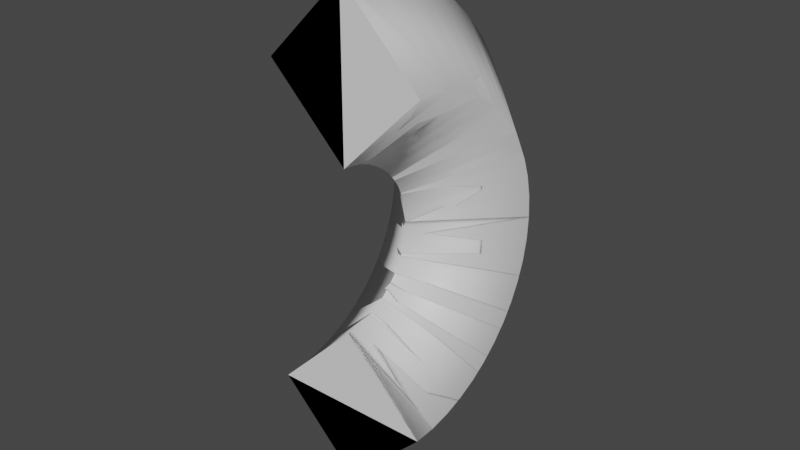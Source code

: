 # Source: surfparts2.blend  (saved by Blender 2.80.44; exported with 4.5.12 LTS)
import bpy
from mathutils import Matrix  # noqa: F401  (used for matrix-valued properties, if any)

bpy.ops.wm.read_factory_settings(use_empty=True)
scene = bpy.context.scene
scene.name = 'Scene'

# ---- collections
col_collection = bpy.data.collections.new('Collection'); scene.collection.children.link(col_collection)

# ---- materials (node trees are filled in below, after node groups)
mat_material_001 = bpy.data.materials.new('Material.001')
mat_material_001.use_transparent_shadow = False
mat_material_001.roughness = 0.25

# ---- material node trees
mat_material_001.use_nodes = True; mat_material_001.node_tree.nodes.clear()
_N = mat_material_001.node_tree.nodes; _L = mat_material_001.node_tree.links
n0 = _N.new('ShaderNodeOutputMaterial'); n0.name = 'Material Output'; n0.location = (300, 300)
n1 = _N.new('ShaderNodeBsdfPrincipled'); n1.name = 'Principled BSDF'; n1.location = (10, 300)
n1.distribution = 'GGX'
n1.subsurface_method = 'BURLEY'
n1.inputs[3].default_value = 1.45
_L.new(n1.outputs[0], n0.inputs[0])
n0.is_active_output = True

# ---- world
world_world = bpy.data.worlds.new('World'); scene.world = world_world
world_world.use_nodes = True; world_world.node_tree.nodes.clear()
_N = world_world.node_tree.nodes; _L = world_world.node_tree.links
n0 = _N.new('ShaderNodeOutputWorld'); n0.name = 'World Output'; n0.location = (300, 300)
n1 = _N.new('ShaderNodeBackground'); n1.name = 'Background'; n1.location = (10, 300)
n1.inputs[0].default_value = (0.05088, 0.05088, 0.05088, 1.0)
_L.new(n1.outputs[0], n0.inputs[0])
n0.is_active_output = True
world_world.color = (0.05088, 0.05088, 0.05088)
world_world.use_sun_shadow = False
world_world.sun_shadow_jitter_overblur = 0.0

# ---- meshes
me_cubeziercurve_001 = bpy.data.meshes.new('CUBezierCurve.001')
me_cubeziercurve_001.from_pydata([(-5.0, 0.0, 20.0), (-4.371e-07, 0.0, 25.0), (5.0, 0.0, 20.0), (4.371e-07, 0.0, 15.0), (-5.0, -3.553e-14, 4.371e-07), (-4.371e-07, 0.0, -5.0), (5.0, 3.553e-14, -4.371e-07), (4.371e-07, 0.0, 5.0), (-5.0, -3.553e-14, 4.371e-07), (-4.371e-07, 0.0, -5.0), (5.0, 3.553e-14, -4.371e-07), (4.371e-07, 0.0, 5.0), (-5.0, 1.352, 0.09172), (-4.371e-07, 2.027, -4.863), (5.0, 1.352, 0.09172), (4.371e-07, 0.6777, 5.046), (-5.0, 2.65, 0.3588), (-4.371e-07, 3.981, -4.461), (5.0, 2.65, 0.3588), (4.371e-07, 1.32, 5.178), (-5.0, 3.883, 0.7891), (-4.371e-07, 5.836, -3.814), (5.0, 3.883, 0.7891), (4.371e-07, 1.93, 5.392), (-5.0, 5.037, 1.37), (-4.371e-07, 7.568, -2.942), (5.0, 5.037, 1.37), (4.371e-07, 2.506, 5.682), (-5.0, 6.101, 2.091), (-4.371e-07, 9.161, -1.864), (5.0, 6.101, 2.091), (4.371e-07, 3.041, 6.045), (-5.0, 7.062, 2.938), (-4.371e-07, 10.6, -0.598), (5.0, 7.063, 2.937), (4.371e-07, 3.527, 6.473), (-5.0, 7.909, 3.899), (-4.371e-07, 11.86, 0.839), (5.0, 7.909, 3.899), (4.371e-07, 3.955, 6.959), (-5.0, 8.63, 4.963), (-4.371e-07, 12.94, 2.432), (5.0, 8.63, 4.963), (4.371e-07, 4.318, 7.494), (-5.0, 9.211, 6.117), (-4.371e-07, 13.81, 4.164), (5.0, 9.211, 6.117), (4.371e-07, 4.608, 8.07), (-5.0, 9.641, 7.35), (-4.371e-07, 14.46, 6.019), (5.0, 9.641, 7.35), (4.371e-07, 4.822, 8.68), (-5.0, 9.908, 8.648), (-4.371e-07, 14.86, 7.973), (5.0, 9.908, 8.648), (4.371e-07, 4.954, 9.322), (-5.0, 10.0, 10.0), (-4.371e-07, 15.0, 10.0), (5.0, 10.0, 10.0), (4.371e-07, 5.0, 10.0), (-5.0, 9.908, 11.35), (-4.371e-07, 14.86, 12.03), (5.0, 9.908, 11.35), (4.371e-07, 4.954, 10.68), (-5.0, 9.641, 12.65), (-4.371e-07, 14.46, 13.98), (5.0, 9.641, 12.65), (4.371e-07, 4.822, 11.32), (-5.0, 9.211, 13.88), (-4.371e-07, 13.81, 15.84), (5.0, 9.211, 13.88), (4.371e-07, 4.608, 11.93), (-5.0, 8.63, 15.04), (-4.371e-07, 12.94, 17.57), (5.0, 8.63, 15.04), (4.371e-07, 4.318, 12.51), (-5.0, 7.909, 16.1), (-4.371e-07, 11.86, 19.16), (5.0, 7.909, 16.1), (4.371e-07, 3.955, 13.04), (-5.0, 7.062, 17.06), (-4.371e-07, 10.6, 20.6), (5.0, 7.062, 17.06), (4.371e-07, 3.527, 13.53), (-5.0, 6.101, 17.91), (-4.371e-07, 9.161, 21.86), (5.0, 6.101, 17.91), (4.371e-07, 3.041, 13.96), (-5.0, 5.037, 18.63), (-4.371e-07, 7.568, 22.94), (5.0, 5.037, 18.63), (4.371e-07, 2.506, 14.32), (-5.0, 3.883, 19.21), (-4.371e-07, 5.836, 23.81), (5.0, 3.883, 19.21), (4.371e-07, 1.93, 14.61), (-5.0, 2.65, 19.64), (-4.371e-07, 3.981, 24.46), (5.0, 2.65, 19.64), (4.371e-07, 1.32, 14.82), (-5.0, 1.352, 19.91), (-4.371e-07, 2.027, 24.86), (5.0, 1.352, 19.91), (4.371e-07, 0.6777, 14.95), (-5.0, 0.0, 20.0), (-4.371e-07, 0.0, 25.0), (5.0, 0.0, 20.0), (4.371e-07, 0.0, 15.0), (4.371e-07, 0.0, 5.0), (4.371e-07, 0.6777, 5.046), (4.371e-07, 1.32, 5.178), (4.371e-07, 1.93, 5.392), (4.371e-07, 2.506, 5.682), (4.371e-07, 3.041, 6.045), (4.371e-07, 3.527, 6.473), (4.371e-07, 3.955, 6.959), (4.371e-07, 4.318, 7.494), (4.371e-07, 4.608, 8.07), (4.371e-07, 4.822, 8.68), (4.371e-07, 4.954, 9.322), (4.371e-07, 5.0, 10.0), (4.371e-07, 4.954, 10.68), (4.371e-07, 4.822, 11.32), (4.371e-07, 4.608, 11.93), (4.371e-07, 4.318, 12.51), (4.371e-07, 3.955, 13.04), (4.371e-07, 3.527, 13.53), (4.371e-07, 3.041, 13.96), (4.371e-07, 2.506, 14.32), (4.371e-07, 1.93, 14.61), (4.371e-07, 1.32, 14.82), (4.371e-07, 0.6777, 14.95), (4.371e-07, 0.0, 15.0)], [], [(2, 0, 3), (1, 0, 2), (6, 4, 5), (7, 4, 6), (8, 108, 109, 12), (9, 8, 12, 13), (10, 9, 13, 14), (11, 10, 14, 15), (12, 109, 110, 16), (13, 12, 16, 17), (14, 13, 17, 18), (15, 14, 18, 19), (16, 110, 111, 20), (17, 16, 20, 21), (18, 17, 21, 22), (19, 18, 22, 23), (20, 111, 112, 24), (21, 20, 24, 25), (22, 21, 25, 26), (23, 22, 26, 27), (24, 112, 113, 28), (25, 24, 28, 29), (26, 25, 29, 30), (27, 26, 30, 31), (28, 113, 114, 32), (29, 28, 32, 33), (30, 29, 33, 34), (31, 30, 34, 35), (32, 114, 115, 36), (33, 32, 36, 37), (34, 33, 37, 38), (35, 34, 38, 39), (36, 115, 116, 40), (37, 36, 40, 41), (38, 37, 41, 42), (39, 38, 42, 43), (40, 116, 117, 44), (41, 40, 44, 45), (42, 41, 45, 46), (43, 42, 46, 47), (44, 117, 118, 48), (45, 44, 48, 49), (46, 45, 49, 50), (47, 46, 50, 51), (48, 118, 119, 52), (49, 48, 52, 53), (50, 49, 53, 54), (51, 50, 54, 55), (52, 119, 120, 56), (53, 52, 56, 57), (54, 53, 57, 58), (55, 54, 58, 59), (56, 120, 121, 60), (57, 56, 60, 61), (58, 57, 61, 62), (59, 58, 62, 63), (60, 121, 122, 64), (61, 60, 64, 65), (62, 61, 65, 66), (63, 62, 66, 67), (64, 122, 123, 68), (65, 64, 68, 69), (66, 65, 69, 70), (67, 66, 70, 71), (68, 123, 124, 72), (69, 68, 72, 73), (70, 69, 73, 74), (71, 70, 74, 75), (72, 124, 125, 76), (73, 72, 76, 77), (74, 73, 77, 78), (75, 74, 78, 79), (76, 125, 126, 80), (77, 76, 80, 81), (78, 77, 81, 82), (79, 78, 82, 83), (80, 126, 127, 84), (81, 80, 84, 85), (82, 81, 85, 86), (83, 82, 86, 87), (84, 127, 128, 88), (85, 84, 88, 89), (86, 85, 89, 90), (87, 86, 90, 91), (88, 128, 129, 92), (89, 88, 92, 93), (90, 89, 93, 94), (91, 90, 94, 95), (92, 129, 130, 96), (93, 92, 96, 97), (94, 93, 97, 98), (95, 94, 98, 99), (96, 130, 131, 100), (97, 96, 100, 101), (98, 97, 101, 102), (99, 98, 102, 103), (100, 131, 132, 104), (101, 100, 104, 105), (102, 101, 105, 106), (103, 102, 106, 107)])
me_cubeziercurve_001.polygons.foreach_set('use_smooth', [0, 0, 0, 0, 1, 1, 1, 1, 1, 1, 1, 1, 1, 1, 1, 1, 1, 1, 1, 1, 1, 1, 1, 1, 1, 1, 1, 1, 1, 1, 1, 1, 1, 1, 1, 1, 1, 1, 1, 1, 1, 1, 1, 1, 1, 1, 1, 1, 1, 1, 1, 1, 1, 1, 1, 1, 1, 1, 1, 1, 1, 1, 1, 1, 1, 1, 1, 1, 1, 1, 1, 1, 1, 1, 1, 1, 1, 1, 1, 1, 1, 1, 1, 1, 1, 1, 1, 1, 1, 1, 1, 1, 1, 1, 1, 1, 1, 1, 1, 1])
_uv = me_cubeziercurve_001.uv_layers.new(name='UVMap')
_uv.uv.foreach_set('vector', [0.8154, 0.0001266, 0.9999, 0.1846, 0.8154, 0.1846, 0.9999, 0.0001265, 0.9999, 0.1846, 0.8154, 0.0001266, 0.9999, 0.3694, 0.8154, 0.1849, 0.9999, 0.1849, 0.8154, 0.3694, 0.8154, 0.1849, 0.9999, 0.3694, 0.6243, 0.07602, 0.8151, 0.2143, 0.8025, 0.2338, 0.6059, 0.1159, 0.409, 0.0001265, 0.6243, 0.07602, 0.6059, 0.1159, 0.4087, 0.06236, 0.1915, 0.07614, 0.409, 0.0001265, 0.4087, 0.06236, 0.2099, 0.1162, 0.0001265, 0.2145, 0.1915, 0.07614, 0.2099, 0.1162, 0.01281, 0.2341, 0.6059, 0.1159, 0.8025, 0.2338, 0.7916, 0.2541, 0.5916, 0.1545, 0.4087, 0.06236, 0.6059, 0.1159, 0.5916, 0.1545, 0.4085, 0.116, 0.2099, 0.1162, 0.4087, 0.06236, 0.4085, 0.116, 0.2241, 0.1549, 0.01281, 0.2341, 0.2099, 0.1162, 0.2241, 0.1549, 0.02368, 0.2545, 0.5916, 0.1545, 0.7916, 0.2541, 0.7822, 0.2754, 0.5804, 0.1917, 0.4085, 0.116, 0.5916, 0.1545, 0.5804, 0.1917, 0.4083, 0.1636, 0.2241, 0.1549, 0.4085, 0.116, 0.4083, 0.1636, 0.2353, 0.1922, 0.02368, 0.2545, 0.2241, 0.1549, 0.2353, 0.1922, 0.03312, 0.2758, 0.5804, 0.1917, 0.7822, 0.2754, 0.774, 0.2976, 0.5717, 0.2276, 0.4083, 0.1636, 0.5804, 0.1917, 0.5717, 0.2276, 0.4081, 0.207, 0.2353, 0.1922, 0.4083, 0.1636, 0.4081, 0.207, 0.244, 0.2282, 0.03312, 0.2758, 0.2353, 0.1922, 0.244, 0.2282, 0.04131, 0.2981, 0.5717, 0.2276, 0.774, 0.2976, 0.767, 0.3206, 0.5647, 0.2624, 0.4081, 0.207, 0.5717, 0.2276, 0.5647, 0.2624, 0.408, 0.2475, 0.244, 0.2282, 0.4081, 0.207, 0.408, 0.2475, 0.2509, 0.263, 0.04131, 0.2981, 0.244, 0.2282, 0.2509, 0.263, 0.04837, 0.3211, 0.5647, 0.2624, 0.767, 0.3206, 0.761, 0.3442, 0.5593, 0.2962, 0.408, 0.2475, 0.5647, 0.2624, 0.5593, 0.2962, 0.4079, 0.286, 0.2509, 0.263, 0.408, 0.2475, 0.4079, 0.286, 0.2563, 0.2968, 0.04837, 0.3211, 0.2509, 0.263, 0.2563, 0.2968, 0.05437, 0.3447, 0.5593, 0.2962, 0.761, 0.3442, 0.7557, 0.368, 0.5546, 0.329, 0.4079, 0.286, 0.5593, 0.2962, 0.5546, 0.329, 0.4078, 0.3224, 0.2563, 0.2968, 0.4079, 0.286, 0.4078, 0.3224, 0.261, 0.3297, 0.05437, 0.3447, 0.2563, 0.2968, 0.261, 0.3297, 0.05967, 0.3684, 0.5546, 0.329, 0.7557, 0.368, 0.7513, 0.3921, 0.5508, 0.3615, 0.4078, 0.3224, 0.5546, 0.329, 0.5508, 0.3615, 0.4077, 0.3575, 0.261, 0.3297, 0.4078, 0.3224, 0.4077, 0.3575, 0.2647, 0.3623, 0.05967, 0.3684, 0.261, 0.3297, 0.2647, 0.3623, 0.06402, 0.3926, 0.5508, 0.3615, 0.7513, 0.3921, 0.7479, 0.4166, 0.5479, 0.3939, 0.4077, 0.3575, 0.5508, 0.3615, 0.5479, 0.3939, 0.4077, 0.3917, 0.2647, 0.3623, 0.4077, 0.3575, 0.4077, 0.3917, 0.2676, 0.3946, 0.06402, 0.3926, 0.2647, 0.3623, 0.2676, 0.3946, 0.06745, 0.4171, 0.5479, 0.3939, 0.7479, 0.4166, 0.7453, 0.4413, 0.5458, 0.4262, 0.4077, 0.3917, 0.5479, 0.3939, 0.5458, 0.4262, 0.4076, 0.4255, 0.2676, 0.3946, 0.4077, 0.3917, 0.4076, 0.4255, 0.2697, 0.427, 0.06745, 0.4171, 0.2676, 0.3946, 0.2697, 0.427, 0.06998, 0.4418, 0.5458, 0.4262, 0.7453, 0.4413, 0.7437, 0.4666, 0.5443, 0.459, 0.4076, 0.4255, 0.5458, 0.4262, 0.5443, 0.459, 0.4076, 0.4591, 0.2697, 0.427, 0.4076, 0.4255, 0.4076, 0.4591, 0.271, 0.4598, 0.06998, 0.4418, 0.2697, 0.427, 0.271, 0.4598, 0.07161, 0.4671, 0.5443, 0.459, 0.7437, 0.4666, 0.7429, 0.4926, 0.5436, 0.4924, 0.4076, 0.4591, 0.5443, 0.459, 0.5436, 0.4924, 0.4076, 0.4928, 0.271, 0.4598, 0.4076, 0.4591, 0.4076, 0.4928, 0.2716, 0.4933, 0.07161, 0.4671, 0.271, 0.4598, 0.2716, 0.4933, 0.07231, 0.4931, 0.5436, 0.4924, 0.7429, 0.4926, 0.7436, 0.5186, 0.5442, 0.5259, 0.4076, 0.4928, 0.5436, 0.4924, 0.5442, 0.5259, 0.4076, 0.5266, 0.2716, 0.4933, 0.4076, 0.4928, 0.4076, 0.5266, 0.2709, 0.5267, 0.07231, 0.4931, 0.2716, 0.4933, 0.2709, 0.5267, 0.07159, 0.5191, 0.5442, 0.5259, 0.7436, 0.5186, 0.7453, 0.5439, 0.5456, 0.5587, 0.4076, 0.5266, 0.5442, 0.5259, 0.5456, 0.5587, 0.4076, 0.5602, 0.2709, 0.5267, 0.4076, 0.5266, 0.4076, 0.5602, 0.2695, 0.5594, 0.07159, 0.5191, 0.2709, 0.5267, 0.2695, 0.5594, 0.06994, 0.5444, 0.5456, 0.5587, 0.7453, 0.5439, 0.7478, 0.5686, 0.5477, 0.5911, 0.4076, 0.5602, 0.5456, 0.5587, 0.5477, 0.5911, 0.4076, 0.5939, 0.2695, 0.5594, 0.4076, 0.5602, 0.4076, 0.5939, 0.2674, 0.5918, 0.06994, 0.5444, 0.2695, 0.5594, 0.2674, 0.5918, 0.06739, 0.5691, 0.5477, 0.5911, 0.7478, 0.5686, 0.7512, 0.5931, 0.5505, 0.6234, 0.4076, 0.5939, 0.5477, 0.5911, 0.5505, 0.6234, 0.4075, 0.6282, 0.2674, 0.5918, 0.4076, 0.5939, 0.4075, 0.6282, 0.2644, 0.6242, 0.06739, 0.5691, 0.2674, 0.5918, 0.2644, 0.6242, 0.06395, 0.5936, 0.5505, 0.6234, 0.7512, 0.5931, 0.7556, 0.6172, 0.5542, 0.656, 0.4075, 0.6282, 0.5505, 0.6234, 0.5542, 0.656, 0.4075, 0.6633, 0.2644, 0.6242, 0.4075, 0.6282, 0.4075, 0.6633, 0.2607, 0.6567, 0.06395, 0.5936, 0.2644, 0.6242, 0.2607, 0.6567, 0.0596, 0.6177, 0.5542, 0.656, 0.7556, 0.6172, 0.7609, 0.641, 0.5589, 0.6889, 0.4075, 0.6633, 0.5542, 0.656, 0.5589, 0.6889, 0.4074, 0.6997, 0.2607, 0.6567, 0.4075, 0.6633, 0.4074, 0.6997, 0.256, 0.6895, 0.0596, 0.6177, 0.2607, 0.6567, 0.256, 0.6895, 0.05429, 0.6415, 0.5589, 0.6889, 0.7609, 0.641, 0.7669, 0.6646, 0.5644, 0.7227, 0.4074, 0.6997, 0.5589, 0.6889, 0.5644, 0.7227, 0.4073, 0.7382, 0.256, 0.6895, 0.4074, 0.6997, 0.4073, 0.7382, 0.2505, 0.7233, 0.05429, 0.6415, 0.256, 0.6895, 0.2505, 0.7233, 0.04829, 0.6651, 0.5644, 0.7227, 0.7669, 0.6646, 0.7739, 0.6876, 0.5713, 0.7575, 0.4073, 0.7382, 0.5644, 0.7227, 0.5713, 0.7575, 0.4071, 0.7786, 0.2505, 0.7233, 0.4073, 0.7382, 0.4071, 0.7786, 0.2436, 0.7581, 0.04829, 0.6651, 0.2505, 0.7233, 0.2436, 0.7581, 0.04124, 0.688, 0.5713, 0.7575, 0.7739, 0.6876, 0.7821, 0.7099, 0.58, 0.7935, 0.4071, 0.7786, 0.5713, 0.7575, 0.58, 0.7935, 0.407, 0.822, 0.2436, 0.7581, 0.4071, 0.7786, 0.407, 0.822, 0.2348, 0.794, 0.04124, 0.688, 0.2436, 0.7581, 0.2348, 0.794, 0.03306, 0.7102, 0.58, 0.7935, 0.7821, 0.7099, 0.7916, 0.7312, 0.5911, 0.8308, 0.407, 0.822, 0.58, 0.7935, 0.5911, 0.8308, 0.4068, 0.8697, 0.2348, 0.794, 0.407, 0.822, 0.4068, 0.8697, 0.2236, 0.8312, 0.03306, 0.7102, 0.2348, 0.794, 0.2236, 0.8312, 0.02364, 0.7315, 0.5911, 0.8308, 0.7916, 0.7312, 0.8024, 0.7516, 0.6054, 0.8695, 0.4068, 0.8697, 0.5911, 0.8308, 0.6054, 0.8695, 0.4065, 0.9233, 0.2236, 0.8312, 0.4068, 0.8697, 0.4065, 0.9233, 0.2094, 0.8698, 0.02364, 0.7315, 0.2236, 0.8312, 0.2094, 0.8698, 0.01279, 0.7519, 0.6054, 0.8695, 0.8024, 0.7516, 0.8151, 0.7712, 0.6238, 0.9095, 0.4065, 0.9233, 0.6054, 0.8695, 0.6238, 0.9095, 0.4063, 0.9856, 0.2094, 0.8698, 0.4065, 0.9233, 0.4063, 0.9856, 0.191, 0.9097, 0.01279, 0.7519, 0.2094, 0.8698, 0.191, 0.9097, 0.0001272, 0.7714])
me_cubeziercurve_001.use_remesh_preserve_volume = False
me_cubeziercurve_001.use_remesh_preserve_attributes = False
me_cubeziercurve_001.use_mirror_vertex_groups = False
me_cubeziercurve_001.auto_texspace = False
me_cubeziercurve_001.update()

# ---- curves / text
cu_plane = bpy.data.curves.new('Plane', 'CURVE')
cu_plane.dimensions = '3D'
_sp = cu_plane.splines.new('POLY'); _sp.points.add(3)
_sp.points.foreach_set('co', [-5.0, 0.0, 0.0, 0.0, 0.0, -5.0, 0.0, 0.0, 5.0, 0.0, 0.0, 0.0, 0.0, 5.0, 0.0, 0.0])
_sp.order_v = 0
_sp.resolution_v = 0
_sp.use_cyclic_u = True
_sp.use_smooth = False
cu_plane.use_path_clamp = True
cu_plane.bevel_resolution = 0
cu_plane.fill_mode = 'HALF'
cu_beziercurve = bpy.data.curves.new('BezierCurve', 'CURVE')
cu_beziercurve.dimensions = '3D'
_sp = cu_beziercurve.splines.new('BEZIER'); _sp.bezier_points.add(2)
_sp.bezier_points.foreach_set('co', [0.0, 0.0, 0.0, 0.0, 10.0, 10.0, 0.0, 0.0, 20.0])
_sp.bezier_points.foreach_set('handle_left', [0.0, -4.5, 0.0, 0.0, 10.0, 4.5, 0.0, 5.5, 20.0])
_sp.bezier_points.foreach_set('handle_right', [0.0, 5.5, 0.0, 0.0, 10.0, 15.5, 0.0, -4.5, 20.0])
for _p, _l, _r in zip(_sp.bezier_points, ['ALIGNED', 'ALIGNED', 'ALIGNED'], ['ALIGNED', 'ALIGNED', 'ALIGNED']): _p.handle_left_type = _l; _p.handle_right_type = _r
_sp.order_u = 0
_sp.order_v = 0
cu_beziercurve.materials.append(mat_material_001)
cu_beziercurve.use_path = True
cu_beziercurve.use_path_clamp = True
cu_beziercurve.bevel_mode = 'OBJECT'
cu_beziercurve.bevel_resolution = 0
cu_beziercurve.fill_mode = 'HALF'
cu_beziercurve.use_fill_caps = True

# ---- objects
ob_plane = bpy.data.objects.new('Plane', cu_plane)
ob_beziercurve = bpy.data.objects.new('BezierCurve', cu_beziercurve)
ob_beziercurve_001 = bpy.data.objects.new('BezierCurve.001', me_cubeziercurve_001)

# ---- transforms, parenting, visibility, modifiers, constraints
ob_plane.location = (0.0, 0.0, 0.0)
ob_plane.lineart.crease_threshold = 0.0
ob_beziercurve.location = (0.0, 0.0, 0.0)
ob_beziercurve.lineart.crease_threshold = 0.0
ob_beziercurve_001.location = (0.0, 0.0, 0.0)
ob_beziercurve_001.lineart.crease_threshold = 0.0
cu_beziercurve.bevel_object = ob_plane

# ---- collection membership
col_collection.objects.link(ob_plane)
col_collection.objects.link(ob_beziercurve)
col_collection.objects.link(ob_beziercurve_001)

# ---- scene / render settings (as saved in the file)
scene.frame_start = 1; scene.frame_end = 250; scene.frame_set(1)
scene.render.engine = 'BLENDER_EEVEE_NEXT'
scene.cycles.use_denoising = False
scene.cycles.samples = 128
scene.cycles.sampling_pattern = 'TABULATED_SOBOL'
scene.cycles.use_adaptive_sampling = False
scene.cycles.use_light_tree = False
scene.view_settings.view_transform = 'Filmic'
bpy.context.view_layer.update()

# ---- added for rendering (the .blend has no active camera and no usable light): camera, sun
cam_auto = bpy.data.cameras.new('AutoCamera')
cam_auto.lens = 50.0
cam_auto.sensor_width = 36.0
cam_auto.clip_end = 1000.0
ob_auto_camera = bpy.data.objects.new('AutoCamera', cam_auto)
scene.collection.objects.link(ob_auto_camera)
ob_auto_camera.location = (35.6542, -38.285, 38.5233)
ob_auto_camera.rotation_euler = (1.09748, -7.21219e-08, 0.694738)
scene.camera = ob_auto_camera
light_auto_sun = bpy.data.lights.new('AutoSun', 'SUN')
light_auto_sun.energy = 3.0
light_auto_sun.angle = 0.0523599
ob_auto_sun = bpy.data.objects.new('AutoSun', light_auto_sun)
scene.collection.objects.link(ob_auto_sun)
ob_auto_sun.rotation_euler = (0.872665, 0.174533, 0.523599)
bpy.context.view_layer.update()
